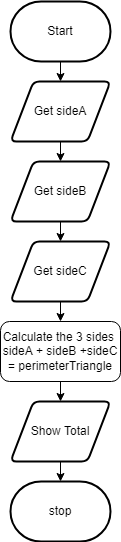

The diagram above was exported from draw.io. Its source (the exported page's mxGraphModel, read from the mxfile embedded in the PNG):
<mxGraphModel dx="1074" dy="749" grid="1" gridSize="10" guides="1" tooltips="1" connect="1" arrows="1" fold="1" page="1" pageScale="1" pageWidth="827" pageHeight="1169" math="0" shadow="0">
  <root>
    <mxCell id="0" />
    <mxCell id="1" parent="0" />
    <mxCell id="2" value="" style="edgeStyle=none;html=1;" parent="1" source="3" target="5" edge="1">
      <mxGeometry relative="1" as="geometry" />
    </mxCell>
    <mxCell id="3" value="Start" style="strokeWidth=2;html=1;shape=mxgraph.flowchart.terminator;whiteSpace=wrap;" parent="1" vertex="1">
      <mxGeometry x="360" y="120" width="100" height="60" as="geometry" />
    </mxCell>
    <mxCell id="12" value="" style="edgeStyle=none;html=1;" edge="1" parent="1" source="5" target="11">
      <mxGeometry relative="1" as="geometry" />
    </mxCell>
    <mxCell id="5" value="Get sideA" style="shape=parallelogram;html=1;strokeWidth=2;perimeter=parallelogramPerimeter;whiteSpace=wrap;rounded=1;arcSize=12;size=0.23;" parent="1" vertex="1">
      <mxGeometry x="360" y="200" width="100" height="60" as="geometry" />
    </mxCell>
    <mxCell id="17" value="" style="edgeStyle=none;html=1;" edge="1" parent="1" source="7" target="9">
      <mxGeometry relative="1" as="geometry" />
    </mxCell>
    <mxCell id="7" value="Calculate the 3 sides&amp;nbsp;&lt;br&gt;sideA + sideB +sideC = perimeterTriangle" style="rounded=1;whiteSpace=wrap;html=1;" parent="1" vertex="1">
      <mxGeometry x="350" y="440" width="120" height="60" as="geometry" />
    </mxCell>
    <mxCell id="18" value="" style="edgeStyle=none;html=1;" edge="1" parent="1" source="9" target="10">
      <mxGeometry relative="1" as="geometry" />
    </mxCell>
    <mxCell id="9" value="Show Total" style="shape=parallelogram;html=1;strokeWidth=2;perimeter=parallelogramPerimeter;whiteSpace=wrap;rounded=1;arcSize=12;size=0.23;" parent="1" vertex="1">
      <mxGeometry x="360" y="520" width="100" height="60" as="geometry" />
    </mxCell>
    <mxCell id="10" value="stop" style="strokeWidth=2;html=1;shape=mxgraph.flowchart.terminator;whiteSpace=wrap;rounded=1;" parent="1" vertex="1">
      <mxGeometry x="360" y="600" width="100" height="60" as="geometry" />
    </mxCell>
    <mxCell id="14" value="" style="edgeStyle=none;html=1;" edge="1" parent="1" source="11" target="13">
      <mxGeometry relative="1" as="geometry" />
    </mxCell>
    <mxCell id="11" value="Get sideB" style="shape=parallelogram;html=1;strokeWidth=2;perimeter=parallelogramPerimeter;whiteSpace=wrap;rounded=1;arcSize=12;size=0.23;" vertex="1" parent="1">
      <mxGeometry x="360" y="280" width="100" height="60" as="geometry" />
    </mxCell>
    <mxCell id="16" value="" style="edgeStyle=none;html=1;" edge="1" parent="1" source="13" target="7">
      <mxGeometry relative="1" as="geometry" />
    </mxCell>
    <mxCell id="13" value="Get sideC" style="shape=parallelogram;html=1;strokeWidth=2;perimeter=parallelogramPerimeter;whiteSpace=wrap;rounded=1;arcSize=12;size=0.23;" vertex="1" parent="1">
      <mxGeometry x="360" y="360" width="100" height="60" as="geometry" />
    </mxCell>
  </root>
</mxGraphModel>